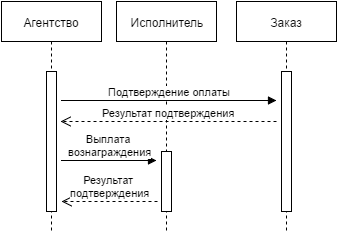

The diagram above was exported from draw.io. Its source (the exported page's mxGraphModel, read from the mxfile embedded in the PNG):
<mxGraphModel dx="794" dy="479" grid="1" gridSize="10" guides="1" tooltips="1" connect="1" arrows="1" fold="1" page="0" pageScale="1.5" pageWidth="826" pageHeight="1169" background="#ffffff" math="0" shadow="0">
  <root>
    <mxCell id="0" style=";html=1;" />
    <mxCell id="1" style=";html=1;" parent="0" />
    <mxCell id="112" value="Исполнитель" style="shape=umlLifeline;perimeter=lifelinePerimeter;whiteSpace=wrap;html=1;container=1;collapsible=0;recursiveResize=0;outlineConnect=0;rounded=0;fillColor=#FFFFFF;gradientColor=none;" parent="1" vertex="1">
      <mxGeometry x="180" width="100" height="230" as="geometry" />
    </mxCell>
    <mxCell id="110" value="Агентство" style="shape=umlLifeline;perimeter=lifelinePerimeter;whiteSpace=wrap;html=1;container=1;collapsible=0;recursiveResize=0;outlineConnect=0;rounded=0;fillColor=#FFFFFF;gradientColor=none;" parent="1" vertex="1">
      <mxGeometry x="65" width="100" height="230" as="geometry" />
    </mxCell>
    <mxCell id="94" value="" style="html=1;points=[];perimeter=orthogonalPerimeter;rounded=0;fillColor=#FFFFFF;gradientColor=none;" parent="1" vertex="1">
      <mxGeometry x="110" y="70" width="10" height="140" as="geometry" />
    </mxCell>
    <mxCell id="137" value="" style="html=1;points=[];perimeter=orthogonalPerimeter;rounded=0;fillColor=#FFFFFF;gradientColor=none;" parent="1" vertex="1">
      <mxGeometry x="225" y="150" width="10" height="60" as="geometry" />
    </mxCell>
    <mxCell id="138" value="Выплата&amp;nbsp;&lt;div&gt;вознаграждения&lt;/div&gt;" style="html=1;verticalAlign=bottom;endArrow=block;" parent="1" edge="1">
      <mxGeometry width="80" relative="1" as="geometry">
        <mxPoint x="125" y="159" as="sourcePoint" />
        <mxPoint x="220" y="159" as="targetPoint" />
      </mxGeometry>
    </mxCell>
    <mxCell id="139" value="Заказ" style="shape=umlLifeline;perimeter=lifelinePerimeter;whiteSpace=wrap;html=1;container=1;collapsible=0;recursiveResize=0;outlineConnect=0;rounded=0;fillColor=#FFFFFF;gradientColor=none;" parent="1" vertex="1">
      <mxGeometry x="300" width="100" height="230" as="geometry" />
    </mxCell>
    <mxCell id="140" value="" style="html=1;points=[];perimeter=orthogonalPerimeter;rounded=0;fillColor=#FFFFFF;gradientColor=none;" parent="1" vertex="1">
      <mxGeometry x="345" y="70" width="10" height="140" as="geometry" />
    </mxCell>
    <mxCell id="141" value="Подтверждение оплаты" style="html=1;verticalAlign=bottom;endArrow=block;" parent="1" edge="1">
      <mxGeometry x="125" y="99" width="80" as="geometry">
        <mxPoint x="125" y="99" as="sourcePoint" />
        <mxPoint x="340" y="99" as="targetPoint" />
      </mxGeometry>
    </mxCell>
    <mxCell id="142" value="Результат подтверждения" style="html=1;verticalAlign=bottom;endArrow=open;dashed=1;endSize=8;entryX=1.4;entryY=0.357;entryPerimeter=0;" edge="1" parent="1" target="94">
      <mxGeometry relative="1" as="geometry">
        <mxPoint x="340" y="120" as="sourcePoint" />
        <mxPoint x="190" y="120" as="targetPoint" />
      </mxGeometry>
    </mxCell>
    <mxCell id="143" value="Результат&amp;nbsp;&lt;div&gt;подтверждения&lt;/div&gt;" style="html=1;verticalAlign=bottom;endArrow=open;dashed=1;endSize=8;exitX=-0.4;exitY=0.833;exitPerimeter=0;entryX=1.5;entryY=0.929;entryPerimeter=0;" edge="1" parent="1" source="137" target="94">
      <mxGeometry x="127" y="200" as="geometry">
        <mxPoint x="343" y="200" as="sourcePoint" />
        <mxPoint x="127" y="200" as="targetPoint" />
      </mxGeometry>
    </mxCell>
  </root>
</mxGraphModel>